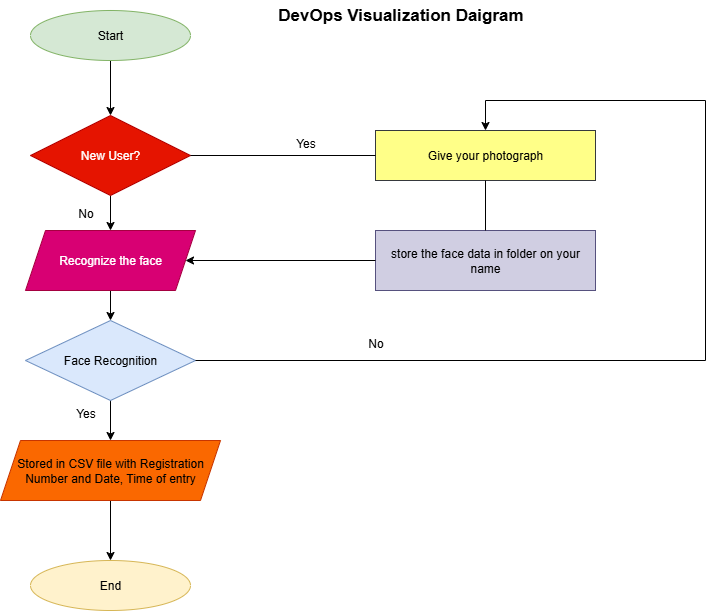

The diagram above was exported from draw.io. Its source (the exported page's mxGraphModel, read from the mxfile embedded in the PNG):
<mxGraphModel dx="1042" dy="562" grid="1" gridSize="10" guides="1" tooltips="1" connect="1" arrows="1" fold="1" page="1" pageScale="1" pageWidth="850" pageHeight="1100" math="0" shadow="0">
  <root>
    <mxCell id="0" />
    <mxCell id="1" parent="0" />
    <mxCell id="v2bo9H-bEtklUKvAYP1a-9" value="" style="edgeStyle=orthogonalEdgeStyle;rounded=0;orthogonalLoop=1;jettySize=auto;html=1;" edge="1" parent="1" source="v2bo9H-bEtklUKvAYP1a-1" target="v2bo9H-bEtklUKvAYP1a-2">
      <mxGeometry relative="1" as="geometry" />
    </mxCell>
    <mxCell id="v2bo9H-bEtklUKvAYP1a-1" value="Start" style="ellipse;whiteSpace=wrap;html=1;fillColor=#d5e8d4;strokeColor=#82b366;" vertex="1" parent="1">
      <mxGeometry x="45" y="30" width="160" height="50" as="geometry" />
    </mxCell>
    <mxCell id="v2bo9H-bEtklUKvAYP1a-10" value="" style="edgeStyle=orthogonalEdgeStyle;rounded=0;orthogonalLoop=1;jettySize=auto;html=1;" edge="1" parent="1" source="v2bo9H-bEtklUKvAYP1a-2" target="v2bo9H-bEtklUKvAYP1a-3">
      <mxGeometry relative="1" as="geometry" />
    </mxCell>
    <mxCell id="v2bo9H-bEtklUKvAYP1a-2" value="New User?" style="rhombus;whiteSpace=wrap;html=1;fillColor=#e51400;fontColor=#ffffff;strokeColor=#B20000;" vertex="1" parent="1">
      <mxGeometry x="45" y="135" width="160" height="80" as="geometry" />
    </mxCell>
    <mxCell id="v2bo9H-bEtklUKvAYP1a-11" value="" style="edgeStyle=orthogonalEdgeStyle;rounded=0;orthogonalLoop=1;jettySize=auto;html=1;" edge="1" parent="1" source="v2bo9H-bEtklUKvAYP1a-3" target="v2bo9H-bEtklUKvAYP1a-4">
      <mxGeometry relative="1" as="geometry" />
    </mxCell>
    <mxCell id="v2bo9H-bEtklUKvAYP1a-3" value="Recognize the face" style="shape=parallelogram;perimeter=parallelogramPerimeter;whiteSpace=wrap;html=1;fixedSize=1;fillColor=#d80073;fontColor=#ffffff;strokeColor=#A50040;" vertex="1" parent="1">
      <mxGeometry x="40" y="250" width="170" height="60" as="geometry" />
    </mxCell>
    <mxCell id="v2bo9H-bEtklUKvAYP1a-12" value="" style="edgeStyle=orthogonalEdgeStyle;rounded=0;orthogonalLoop=1;jettySize=auto;html=1;" edge="1" parent="1" source="v2bo9H-bEtklUKvAYP1a-4" target="v2bo9H-bEtklUKvAYP1a-5">
      <mxGeometry relative="1" as="geometry" />
    </mxCell>
    <mxCell id="v2bo9H-bEtklUKvAYP1a-4" value="Face Recognition" style="rhombus;whiteSpace=wrap;html=1;fillColor=#dae8fc;strokeColor=#6c8ebf;" vertex="1" parent="1">
      <mxGeometry x="40" y="340" width="170" height="80" as="geometry" />
    </mxCell>
    <mxCell id="v2bo9H-bEtklUKvAYP1a-13" value="" style="edgeStyle=orthogonalEdgeStyle;rounded=0;orthogonalLoop=1;jettySize=auto;html=1;" edge="1" parent="1" source="v2bo9H-bEtklUKvAYP1a-5" target="v2bo9H-bEtklUKvAYP1a-6">
      <mxGeometry relative="1" as="geometry" />
    </mxCell>
    <mxCell id="v2bo9H-bEtklUKvAYP1a-5" value="Stored in CSV file with Registration Number and Date, Time of entry" style="shape=parallelogram;perimeter=parallelogramPerimeter;whiteSpace=wrap;html=1;fixedSize=1;fillColor=#fa6800;fontColor=#000000;strokeColor=#C73500;" vertex="1" parent="1">
      <mxGeometry x="15" y="460" width="220" height="60" as="geometry" />
    </mxCell>
    <mxCell id="v2bo9H-bEtklUKvAYP1a-6" value="End" style="ellipse;whiteSpace=wrap;html=1;fillColor=#fff2cc;strokeColor=#d6b656;" vertex="1" parent="1">
      <mxGeometry x="45" y="580" width="160" height="50" as="geometry" />
    </mxCell>
    <mxCell id="v2bo9H-bEtklUKvAYP1a-7" value="Give your photograph" style="rounded=0;whiteSpace=wrap;html=1;fillColor=#ffff88;strokeColor=#36393d;" vertex="1" parent="1">
      <mxGeometry x="390" y="150" width="220" height="50" as="geometry" />
    </mxCell>
    <mxCell id="v2bo9H-bEtklUKvAYP1a-8" value="store the face data in folder on your name" style="rounded=0;whiteSpace=wrap;html=1;fillColor=#d0cee2;strokeColor=#56517e;" vertex="1" parent="1">
      <mxGeometry x="390" y="250" width="220" height="60" as="geometry" />
    </mxCell>
    <mxCell id="v2bo9H-bEtklUKvAYP1a-14" value="" style="endArrow=none;html=1;rounded=0;exitX=1;exitY=0.5;exitDx=0;exitDy=0;entryX=0;entryY=0.5;entryDx=0;entryDy=0;" edge="1" parent="1" source="v2bo9H-bEtklUKvAYP1a-2" target="v2bo9H-bEtklUKvAYP1a-7">
      <mxGeometry width="50" height="50" relative="1" as="geometry">
        <mxPoint x="300" y="310" as="sourcePoint" />
        <mxPoint x="350" y="260" as="targetPoint" />
      </mxGeometry>
    </mxCell>
    <mxCell id="v2bo9H-bEtklUKvAYP1a-15" value="" style="endArrow=classic;html=1;rounded=0;exitX=0;exitY=0.5;exitDx=0;exitDy=0;entryX=1;entryY=0.5;entryDx=0;entryDy=0;" edge="1" parent="1" source="v2bo9H-bEtklUKvAYP1a-8" target="v2bo9H-bEtklUKvAYP1a-3">
      <mxGeometry width="50" height="50" relative="1" as="geometry">
        <mxPoint x="300" y="310" as="sourcePoint" />
        <mxPoint x="350" y="260" as="targetPoint" />
      </mxGeometry>
    </mxCell>
    <mxCell id="v2bo9H-bEtklUKvAYP1a-16" value="" style="endArrow=none;html=1;rounded=0;entryX=0.5;entryY=1;entryDx=0;entryDy=0;" edge="1" parent="1" source="v2bo9H-bEtklUKvAYP1a-8" target="v2bo9H-bEtklUKvAYP1a-7">
      <mxGeometry width="50" height="50" relative="1" as="geometry">
        <mxPoint x="300" y="360" as="sourcePoint" />
        <mxPoint x="350" y="310" as="targetPoint" />
      </mxGeometry>
    </mxCell>
    <mxCell id="v2bo9H-bEtklUKvAYP1a-17" value="" style="endArrow=classic;html=1;rounded=0;" edge="1" parent="1" target="v2bo9H-bEtklUKvAYP1a-7">
      <mxGeometry width="50" height="50" relative="1" as="geometry">
        <mxPoint x="500" y="120" as="sourcePoint" />
        <mxPoint x="350" y="310" as="targetPoint" />
      </mxGeometry>
    </mxCell>
    <mxCell id="v2bo9H-bEtklUKvAYP1a-18" value="" style="endArrow=none;html=1;rounded=0;" edge="1" parent="1">
      <mxGeometry width="50" height="50" relative="1" as="geometry">
        <mxPoint x="720" y="120" as="sourcePoint" />
        <mxPoint x="500" y="120" as="targetPoint" />
      </mxGeometry>
    </mxCell>
    <mxCell id="v2bo9H-bEtklUKvAYP1a-19" value="" style="endArrow=none;html=1;rounded=0;" edge="1" parent="1">
      <mxGeometry width="50" height="50" relative="1" as="geometry">
        <mxPoint x="720" y="380" as="sourcePoint" />
        <mxPoint x="720" y="120" as="targetPoint" />
      </mxGeometry>
    </mxCell>
    <mxCell id="v2bo9H-bEtklUKvAYP1a-20" value="" style="endArrow=none;html=1;rounded=0;exitX=1;exitY=0.5;exitDx=0;exitDy=0;" edge="1" parent="1" source="v2bo9H-bEtklUKvAYP1a-4">
      <mxGeometry width="50" height="50" relative="1" as="geometry">
        <mxPoint x="300" y="360" as="sourcePoint" />
        <mxPoint x="720" y="380" as="targetPoint" />
      </mxGeometry>
    </mxCell>
    <mxCell id="v2bo9H-bEtklUKvAYP1a-21" value="Yes" style="text;html=1;align=center;verticalAlign=middle;resizable=0;points=[];autosize=1;strokeColor=none;fillColor=none;" vertex="1" parent="1">
      <mxGeometry x="300" y="148" width="40" height="30" as="geometry" />
    </mxCell>
    <mxCell id="v2bo9H-bEtklUKvAYP1a-22" value="No" style="text;html=1;align=center;verticalAlign=middle;resizable=0;points=[];autosize=1;strokeColor=none;fillColor=none;" vertex="1" parent="1">
      <mxGeometry x="370" y="348" width="40" height="30" as="geometry" />
    </mxCell>
    <mxCell id="v2bo9H-bEtklUKvAYP1a-23" value="No" style="text;html=1;align=center;verticalAlign=middle;resizable=0;points=[];autosize=1;strokeColor=none;fillColor=none;" vertex="1" parent="1">
      <mxGeometry x="80" y="218" width="40" height="30" as="geometry" />
    </mxCell>
    <mxCell id="v2bo9H-bEtklUKvAYP1a-24" value="Yes" style="text;html=1;align=center;verticalAlign=middle;resizable=0;points=[];autosize=1;strokeColor=none;fillColor=none;" vertex="1" parent="1">
      <mxGeometry x="80" y="418" width="40" height="30" as="geometry" />
    </mxCell>
    <mxCell id="v2bo9H-bEtklUKvAYP1a-25" value="&lt;font style=&quot;font-size: 17px;&quot;&gt;&lt;b&gt;DevOps Visualization Daigram&lt;/b&gt;&lt;/font&gt;" style="text;html=1;align=center;verticalAlign=middle;resizable=0;points=[];autosize=1;strokeColor=none;fillColor=none;" vertex="1" parent="1">
      <mxGeometry x="280" y="20" width="270" height="30" as="geometry" />
    </mxCell>
  </root>
</mxGraphModel>